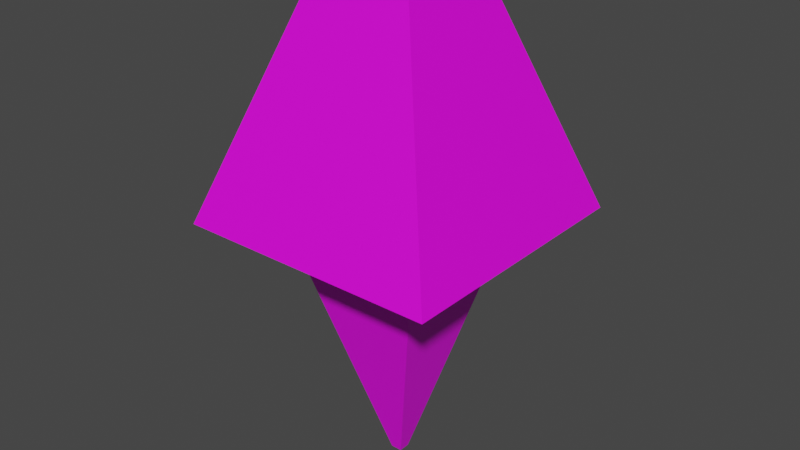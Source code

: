 # Source: FireBossStand.blend  (saved by Blender 3.5.10; exported with 4.5.12 LTS)
import bpy
from mathutils import Matrix  # noqa: F401  (used for matrix-valued properties, if any)

bpy.ops.wm.read_factory_settings(use_empty=True)
scene = bpy.context.scene
scene.name = 'Scene'

# ---- collections
col_collection = bpy.data.collections.new('Collection'); scene.collection.children.link(col_collection)

# ---- images (referenced by path relative to the original .blend; pixels are not part of the script)
import os
ASSET_DIR = os.environ.get("B2B_ASSET_DIR", "")  # directory of the original .blend (textures are referenced by path, not embedded)
HERE = os.path.dirname(os.path.abspath(__file__))  # packed textures are extracted next to this script under _unpacked/

def load_image(name, relpath, width, height, colorspace="sRGB"):
    """Load a texture the original file referenced (path relative to the .blend, or extracted next to this script)."""
    p = next((c for c in (os.path.join(HERE, relpath), os.path.join(ASSET_DIR, relpath)) if relpath and os.path.exists(c)), "")
    if p:
        img = bpy.data.images.load(p, check_existing=True)
        img.name = name
    else:  # same state as the original file: an image datablock whose file is absent (Cycles renders it pink)
        img = bpy.data.images.new(name, width, height)
        img.source = "FILE"
        img.filepath = "//" + (relpath or name)
    img.colorspace_settings.name = colorspace
    return img
img_dungeons_2_texture_01_a_png = load_image('Dungeons_2_Texture_01_A.png', 'Dungeons_2_Texture_01_A.png', 1024, 1024, 'sRGB')

# ---- materials (node trees are filled in below, after node groups)
mat_material = bpy.data.materials.new('Material')
mat_material.alpha_threshold = 0.0
mat_material.use_transparent_shadow = False
mat_material.roughness = 0.5
mat_material.line_color = (0.0, 0.0, 0.0, 1.0)

# ---- material node trees
mat_material.use_nodes = True; mat_material.node_tree.nodes.clear()
_N = mat_material.node_tree.nodes; _L = mat_material.node_tree.links
n0 = _N.new('ShaderNodeOutputMaterial'); n0.name = 'Material Output'; n0.location = (300, 300)
n1 = _N.new('ShaderNodeBsdfPrincipled'); n1.name = 'Principled BSDF'; n1.location = (10, 300)
n1.distribution = 'GGX'
n1.subsurface_method = 'RANDOM_WALK_SKIN'
n1.inputs[3].default_value = 1.45
n1.inputs[27].default_value = (0.0, 0.0, 0.0, 1.0)
n1.inputs[28].default_value = 1.0
n2 = _N.new('ShaderNodeTexImage'); n2.name = 'Image Texture'; n2.location = (-460, 157)
n2.image = img_dungeons_2_texture_01_a_png
_L.new(n1.outputs[0], n0.inputs[0])
_L.new(n2.outputs[0], n1.inputs[0])
n0.is_active_output = True

# ---- world
world_world = bpy.data.worlds.new('World'); scene.world = world_world
world_world.use_nodes = True; world_world.node_tree.nodes.clear()
_N = world_world.node_tree.nodes; _L = world_world.node_tree.links
n0 = _N.new('ShaderNodeOutputWorld'); n0.name = 'World Output'; n0.location = (300, 300)
n1 = _N.new('ShaderNodeBackground'); n1.name = 'Background'; n1.location = (10, 300)
n1.inputs[0].default_value = (0.05088, 0.05088, 0.05088, 1.0)
_L.new(n1.outputs[0], n0.inputs[0])
n0.is_active_output = True
world_world.color = (0.05088, 0.05088, 0.05088)
world_world.use_sun_shadow = False
world_world.sun_shadow_jitter_overblur = 0.0

# ---- meshes
me_cube = bpy.data.meshes.new('Cube')
me_cube.from_pydata([(0.2622, 0.2622, 0.8407), (1.0, 1.0, -1.0), (0.2622, -0.2622, 0.8407), (1.0, -1.0, -1.0), (-0.2622, 0.2622, 0.8407), (-1.0, 1.0, -1.0), (-0.2622, -0.2622, 0.8407), (-1.0, -1.0, -1.0), (-0.5702, 0.5702, -1.0), (0.5702, 0.5702, -1.0), (0.5702, -0.5702, -1.0), (-0.5702, -0.5702, -1.0), (0.04309, 0.04309, -2.988), (-0.04309, 0.04309, -2.988), (-0.04309, -0.04309, -2.988), (0.04309, -0.04309, -2.988), (0.3373, -0.3373, 0.8407), (-0.3373, -0.3373, 0.8407), (0.3373, 0.3373, 0.8407), (-0.3373, 0.3373, 0.8407), (0.2622, -0.2622, 0.5974), (-0.2622, -0.2622, 0.5974), (0.2622, 0.2622, 0.5974), (-0.2622, 0.2622, 0.5974)], [], [(0, 4, 23, 22), (3, 16, 17, 7), (7, 17, 19, 5), (10, 11, 14, 15), (1, 18, 16, 3), (5, 19, 18, 1), (5, 1, 9, 8), (1, 3, 10, 9), (3, 7, 11, 10), (7, 5, 8, 11), (13, 12, 15, 14), (11, 8, 13, 14), (9, 10, 15, 12), (8, 9, 12, 13), (2, 6, 17, 16), (0, 2, 16, 18), (6, 4, 19, 17), (4, 0, 18, 19), (22, 23, 21, 20), (2, 0, 22, 20), (4, 6, 21, 23), (6, 2, 20, 21)])
_uv = me_cube.uv_layers.new(name='UVMap')
_uv.uv.foreach_set('vector', [0.3477, 0.1188, 0.3866, 0.1188, 0.3866, 0.1188, 0.3477, 0.1188, 0.706, 0.6748, 0.756, 0.6748, 0.756, 0.7249, 0.706, 0.7249, 0.706, 0.5247, 0.756, 0.5247, 0.756, 0.5748, 0.706, 0.5748, 0.6952, 0.6641, 0.6667, 0.6641, 0.6667, 0.6641, 0.6952, 0.6641, 0.706, 0.6248, 0.756, 0.6248, 0.756, 0.6748, 0.706, 0.6748, 0.706, 0.5748, 0.756, 0.5748, 0.756, 0.6248, 0.706, 0.6248, 0.6559, 0.6248, 0.706, 0.6248, 0.6952, 0.6355, 0.6667, 0.6355, 0.706, 0.6248, 0.706, 0.6748, 0.6952, 0.6641, 0.6952, 0.6355, 0.706, 0.6748, 0.6559, 0.6748, 0.6667, 0.6641, 0.6952, 0.6641, 0.6559, 0.6748, 0.6559, 0.6248, 0.6667, 0.6355, 0.6667, 0.6641, 0.6667, 0.6355, 0.6952, 0.6355, 0.6952, 0.6641, 0.6667, 0.6641, 0.6667, 0.6641, 0.6667, 0.6355, 0.6667, 0.6355, 0.6667, 0.6641, 0.6952, 0.6355, 0.6952, 0.6641, 0.6952, 0.6641, 0.6952, 0.6355, 0.6667, 0.6355, 0.6952, 0.6355, 0.6952, 0.6355, 0.6667, 0.6355, 0.3477, 0.1577, 0.3866, 0.1577, 0.3921, 0.1633, 0.3421, 0.1633, 0.3477, 0.1188, 0.3477, 0.1577, 0.3421, 0.1633, 0.3421, 0.1132, 0.3866, 0.1577, 0.3866, 0.1188, 0.3921, 0.1132, 0.3921, 0.1633, 0.3866, 0.1188, 0.3477, 0.1188, 0.3421, 0.1132, 0.3921, 0.1132, 0.3477, 0.1188, 0.3866, 0.1188, 0.3866, 0.1577, 0.3477, 0.1577, 0.3477, 0.1577, 0.3477, 0.1188, 0.3477, 0.1188, 0.3477, 0.1577, 0.3866, 0.1188, 0.3866, 0.1577, 0.3866, 0.1577, 0.3866, 0.1188, 0.8005, 0.6693, 0.7616, 0.6693, 0.7616, 0.6693, 0.8005, 0.6693])
me_cube.materials.append(mat_material)
me_cube.use_mirror_vertex_groups = False
me_cube.update()

# ---- objects
ob_cube = bpy.data.objects.new('Cube', me_cube)

# ---- transforms, parenting, visibility, modifiers, constraints
ob_cube.location = (0.0, 0.0, 0.0)
ob_cube.lock_rotations_4d = False
ob_cube.empty_display_type = 'ARROWS'
ob_cube.lineart.crease_threshold = 0.0

# ---- collection membership
col_collection.objects.link(ob_cube)

# ---- scene / render settings (as saved in the file)
scene.frame_start = 1; scene.frame_end = 250; scene.frame_set(1)
scene.render.engine = 'BLENDER_EEVEE_NEXT'
scene.cycles.sampling_pattern = 'TABULATED_SOBOL'
scene.view_settings.view_transform = 'Filmic'
bpy.context.view_layer.update()

# ---- added for rendering (the .blend has no active camera and no usable light): camera, sun
cam_auto = bpy.data.cameras.new('AutoCamera')
cam_auto.lens = 50.0
cam_auto.sensor_width = 36.0
cam_auto.clip_end = 1000.0
ob_auto_camera = bpy.data.objects.new('AutoCamera', cam_auto)
scene.collection.objects.link(ob_auto_camera)
ob_auto_camera.location = (4.40407, -5.28488, 2.44968)
ob_auto_camera.rotation_euler = (1.09748, -7.21219e-08, 0.694738)
scene.camera = ob_auto_camera
light_auto_sun = bpy.data.lights.new('AutoSun', 'SUN')
light_auto_sun.energy = 3.0
light_auto_sun.angle = 0.0523599
ob_auto_sun = bpy.data.objects.new('AutoSun', light_auto_sun)
scene.collection.objects.link(ob_auto_sun)
ob_auto_sun.rotation_euler = (0.872665, 0.174533, 0.523599)
bpy.context.view_layer.update()
